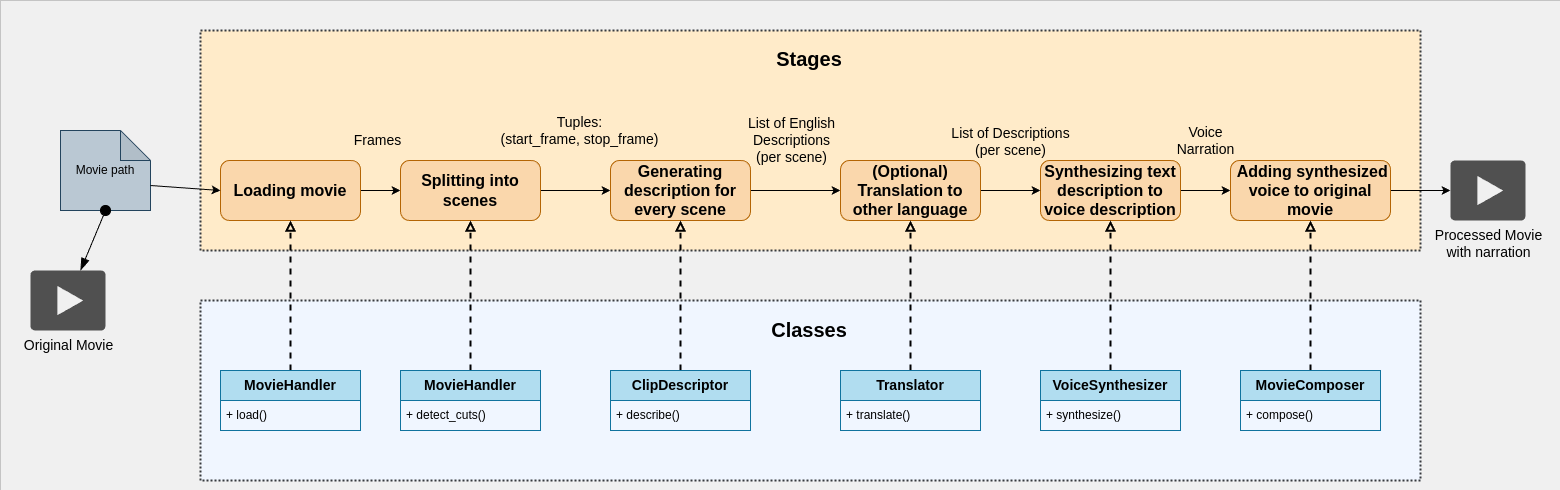

The diagram above was exported from draw.io. Its source (the exported page's mxGraphModel, read from the mxfile embedded in the PNG):
<mxGraphModel dx="3774" dy="1185" grid="1" gridSize="10" guides="1" tooltips="1" connect="1" arrows="1" fold="1" page="1" pageScale="1" pageWidth="850" pageHeight="1100" background="#F0F0F0" math="0" shadow="0">
  <root>
    <mxCell id="0" />
    <mxCell id="MsZPVjItTofmqdoTWXH7-10" value="Stages" parent="0" />
    <mxCell id="nExff-F-RfLPwwfVhsj4-39" value="&lt;font size=&quot;1&quot; style=&quot;&quot;&gt;&lt;b style=&quot;font-size: 20px;&quot;&gt;Stages&lt;/b&gt;&lt;/font&gt;" style="rounded=0;whiteSpace=wrap;html=1;fillColor=#FFEBC9;movableLabel=1;strokeWidth=2;dashed=1;dashPattern=1 1;strokeColor=#36393d;" parent="MsZPVjItTofmqdoTWXH7-10" vertex="1">
      <mxGeometry x="-1000" y="350" width="1220" height="220" as="geometry">
        <mxPoint x="-1" y="-82" as="offset" />
      </mxGeometry>
    </mxCell>
    <mxCell id="nExff-F-RfLPwwfVhsj4-6" value="&lt;font style=&quot;font-size: 14px;&quot;&gt;Frames&lt;/font&gt;" style="edgeStyle=orthogonalEdgeStyle;rounded=0;orthogonalLoop=1;jettySize=auto;html=1;labelBackgroundColor=#FFEBC9;" parent="MsZPVjItTofmqdoTWXH7-10" source="nExff-F-RfLPwwfVhsj4-1" target="nExff-F-RfLPwwfVhsj4-5" edge="1">
      <mxGeometry x="-0.1429" y="50" relative="1" as="geometry">
        <mxPoint as="offset" />
      </mxGeometry>
    </mxCell>
    <mxCell id="nExff-F-RfLPwwfVhsj4-1" value="&lt;font style=&quot;font-size: 16px;&quot;&gt;&lt;b&gt;Loading movie&lt;/b&gt;&lt;/font&gt;" style="rounded=1;whiteSpace=wrap;html=1;fillColor=#fad7ac;strokeColor=#b46504;" parent="MsZPVjItTofmqdoTWXH7-10" vertex="1">
      <mxGeometry x="-980" y="480" width="140" height="60" as="geometry" />
    </mxCell>
    <mxCell id="nExff-F-RfLPwwfVhsj4-3" value="Movie path" style="shape=note;whiteSpace=wrap;html=1;backgroundOutline=1;darkOpacity=0.05;fillColor=#bac8d3;strokeColor=#23445d;" parent="MsZPVjItTofmqdoTWXH7-10" vertex="1">
      <mxGeometry x="-1140" y="450" width="90" height="80" as="geometry" />
    </mxCell>
    <mxCell id="nExff-F-RfLPwwfVhsj4-4" style="rounded=0;orthogonalLoop=1;jettySize=auto;html=1;entryX=0;entryY=0;entryDx=90;entryDy=55;entryPerimeter=0;endArrow=none;endFill=0;exitX=0;exitY=0.5;exitDx=0;exitDy=0;startArrow=classic;startFill=1;" parent="MsZPVjItTofmqdoTWXH7-10" source="nExff-F-RfLPwwfVhsj4-1" target="nExff-F-RfLPwwfVhsj4-3" edge="1">
      <mxGeometry relative="1" as="geometry" />
    </mxCell>
    <mxCell id="nExff-F-RfLPwwfVhsj4-11" value="&lt;span style=&quot;font-size: 14px;&quot;&gt;Tuples:&lt;br&gt;(start_frame, stop_frame)&lt;/span&gt;" style="edgeStyle=orthogonalEdgeStyle;rounded=0;orthogonalLoop=1;jettySize=auto;html=1;labelBackgroundColor=#FFEBC9;" parent="MsZPVjItTofmqdoTWXH7-10" source="nExff-F-RfLPwwfVhsj4-5" target="nExff-F-RfLPwwfVhsj4-10" edge="1">
      <mxGeometry x="0.1111" y="60" relative="1" as="geometry">
        <mxPoint as="offset" />
      </mxGeometry>
    </mxCell>
    <mxCell id="nExff-F-RfLPwwfVhsj4-5" value="&lt;font style=&quot;font-size: 16px;&quot;&gt;&lt;b&gt;Splitting into scenes&lt;/b&gt;&lt;/font&gt;" style="rounded=1;whiteSpace=wrap;html=1;fillColor=#fad7ac;strokeColor=#b46504;" parent="MsZPVjItTofmqdoTWXH7-10" vertex="1">
      <mxGeometry x="-800" y="480" width="140" height="60" as="geometry" />
    </mxCell>
    <mxCell id="nExff-F-RfLPwwfVhsj4-14" value="&lt;div&gt;&lt;font style=&quot;font-size: 14px;&quot;&gt;List of English&lt;/font&gt;&lt;/div&gt;&lt;font style=&quot;font-size: 14px;&quot;&gt;Descriptions&lt;/font&gt;&lt;div&gt;&lt;font style=&quot;font-size: 14px;&quot;&gt;(per scene)&lt;/font&gt;&lt;/div&gt;" style="edgeStyle=orthogonalEdgeStyle;rounded=0;orthogonalLoop=1;jettySize=auto;html=1;labelBackgroundColor=#FFEBC9;entryX=0;entryY=0.5;entryDx=0;entryDy=0;" parent="MsZPVjItTofmqdoTWXH7-10" source="nExff-F-RfLPwwfVhsj4-10" target="MsZPVjItTofmqdoTWXH7-2" edge="1">
      <mxGeometry x="-0.0909" y="50" relative="1" as="geometry">
        <mxPoint as="offset" />
      </mxGeometry>
    </mxCell>
    <mxCell id="nExff-F-RfLPwwfVhsj4-10" value="&lt;font style=&quot;font-size: 16px;&quot;&gt;&lt;b&gt;Generating description for every scene&lt;/b&gt;&lt;/font&gt;" style="rounded=1;whiteSpace=wrap;html=1;fillColor=#fad7ac;strokeColor=#b46504;" parent="MsZPVjItTofmqdoTWXH7-10" vertex="1">
      <mxGeometry x="-590" y="480" width="140" height="60" as="geometry" />
    </mxCell>
    <mxCell id="nExff-F-RfLPwwfVhsj4-25" value="&lt;div&gt;&lt;span style=&quot;font-size: 14px;&quot;&gt;Voice&lt;/span&gt;&lt;span style=&quot;font-size: 14px;&quot;&gt;&lt;br&gt;&lt;/span&gt;&lt;/div&gt;&lt;span style=&quot;font-size: 14px;&quot;&gt;Narration&lt;/span&gt;" style="edgeStyle=orthogonalEdgeStyle;rounded=0;orthogonalLoop=1;jettySize=auto;html=1;labelBackgroundColor=#FFEBC9;exitX=1;exitY=0.5;exitDx=0;exitDy=0;" parent="MsZPVjItTofmqdoTWXH7-10" source="nExff-F-RfLPwwfVhsj4-13" target="nExff-F-RfLPwwfVhsj4-24" edge="1">
      <mxGeometry y="50" relative="1" as="geometry">
        <mxPoint as="offset" />
      </mxGeometry>
    </mxCell>
    <mxCell id="nExff-F-RfLPwwfVhsj4-13" value="&lt;font style=&quot;font-size: 16px;&quot;&gt;&lt;b&gt;Synthesizing text description to voice&amp;nbsp;&lt;/b&gt;&lt;/font&gt;&lt;b style=&quot;font-size: 16px;&quot;&gt;description&lt;/b&gt;" style="rounded=1;whiteSpace=wrap;html=1;fillColor=#fad7ac;strokeColor=#b46504;" parent="MsZPVjItTofmqdoTWXH7-10" vertex="1">
      <mxGeometry x="-160" y="480" width="140" height="60" as="geometry" />
    </mxCell>
    <mxCell id="nExff-F-RfLPwwfVhsj4-65" style="edgeStyle=orthogonalEdgeStyle;rounded=0;orthogonalLoop=1;jettySize=auto;html=1;exitX=1;exitY=0.5;exitDx=0;exitDy=0;" parent="MsZPVjItTofmqdoTWXH7-10" source="nExff-F-RfLPwwfVhsj4-24" target="nExff-F-RfLPwwfVhsj4-64" edge="1">
      <mxGeometry relative="1" as="geometry" />
    </mxCell>
    <mxCell id="nExff-F-RfLPwwfVhsj4-24" value="&lt;b&gt;&lt;font style=&quot;font-size: 16px;&quot;&gt;&amp;nbsp;Adding synthesized voice to original movie&lt;/font&gt;&lt;/b&gt;" style="rounded=1;whiteSpace=wrap;html=1;fillColor=#fad7ac;strokeColor=#b46504;" parent="MsZPVjItTofmqdoTWXH7-10" vertex="1">
      <mxGeometry x="30" y="480" width="160" height="60" as="geometry" />
    </mxCell>
    <mxCell id="nExff-F-RfLPwwfVhsj4-64" value="&lt;font style=&quot;font-size: 14px;&quot;&gt;Processed Movie&lt;/font&gt;&lt;div&gt;&lt;font style=&quot;font-size: 14px;&quot;&gt;with narration&lt;/font&gt;&lt;/div&gt;" style="sketch=0;pointerEvents=1;shadow=0;dashed=0;html=1;strokeColor=none;fillColor=#505050;labelPosition=center;verticalLabelPosition=bottom;verticalAlign=top;outlineConnect=0;align=center;shape=mxgraph.office.concepts.video_play;" parent="MsZPVjItTofmqdoTWXH7-10" vertex="1">
      <mxGeometry x="250" y="480" width="75" height="60" as="geometry" />
    </mxCell>
    <mxCell id="nExff-F-RfLPwwfVhsj4-67" style="rounded=0;orthogonalLoop=1;jettySize=auto;html=1;exitX=0.5;exitY=1;exitDx=0;exitDy=0;exitPerimeter=0;startArrow=oval;startFill=1;endArrow=blockThin;endFill=1;endSize=10;startSize=10;" parent="MsZPVjItTofmqdoTWXH7-10" source="nExff-F-RfLPwwfVhsj4-3" target="nExff-F-RfLPwwfVhsj4-66" edge="1">
      <mxGeometry relative="1" as="geometry" />
    </mxCell>
    <mxCell id="MsZPVjItTofmqdoTWXH7-3" style="edgeStyle=orthogonalEdgeStyle;rounded=0;orthogonalLoop=1;jettySize=auto;html=1;exitX=1;exitY=0.5;exitDx=0;exitDy=0;entryX=0;entryY=0.5;entryDx=0;entryDy=0;" parent="MsZPVjItTofmqdoTWXH7-10" source="MsZPVjItTofmqdoTWXH7-2" target="nExff-F-RfLPwwfVhsj4-13" edge="1">
      <mxGeometry relative="1" as="geometry" />
    </mxCell>
    <mxCell id="MsZPVjItTofmqdoTWXH7-4" value="&lt;font style=&quot;font-size: 14px;&quot;&gt;List of Descriptions&lt;/font&gt;&lt;div style=&quot;font-size: 14px;&quot;&gt;&lt;font style=&quot;font-size: 14px;&quot;&gt;(per scene)&lt;/font&gt;&lt;/div&gt;" style="edgeLabel;html=1;align=center;verticalAlign=middle;resizable=0;points=[];labelBackgroundColor=#FFEBC9;" parent="MsZPVjItTofmqdoTWXH7-3" vertex="1" connectable="0">
      <mxGeometry x="-0.0333" relative="1" as="geometry">
        <mxPoint y="-50" as="offset" />
      </mxGeometry>
    </mxCell>
    <mxCell id="MsZPVjItTofmqdoTWXH7-2" value="&lt;span style=&quot;font-size: 16px;&quot;&gt;&lt;b&gt;(Optional)&lt;/b&gt;&lt;/span&gt;&lt;div&gt;&lt;span style=&quot;font-size: 16px;&quot;&gt;&lt;b&gt;Translation to other language&lt;/b&gt;&lt;/span&gt;&lt;/div&gt;" style="rounded=1;whiteSpace=wrap;html=1;fillColor=#fad7ac;strokeColor=#b46504;" parent="MsZPVjItTofmqdoTWXH7-10" vertex="1">
      <mxGeometry x="-360" y="480" width="140" height="60" as="geometry" />
    </mxCell>
    <mxCell id="nExff-F-RfLPwwfVhsj4-66" value="&lt;font style=&quot;font-size: 14px;&quot;&gt;Original Movie&lt;/font&gt;" style="sketch=0;pointerEvents=1;shadow=0;dashed=0;html=1;strokeColor=none;fillColor=#505050;labelPosition=center;verticalLabelPosition=bottom;verticalAlign=top;outlineConnect=0;align=center;shape=mxgraph.office.concepts.video_play;" parent="MsZPVjItTofmqdoTWXH7-10" vertex="1">
      <mxGeometry x="-1170" y="590" width="75" height="60" as="geometry" />
    </mxCell>
    <mxCell id="MsZPVjItTofmqdoTWXH7-11" value="Interfaces" parent="0" />
    <mxCell id="wrK8xK8mFOGBDdQs_Wsw-1" value="" style="rounded=0;whiteSpace=wrap;html=1;fillColor=none;strokeWidth=0;" parent="MsZPVjItTofmqdoTWXH7-11" vertex="1">
      <mxGeometry x="-1200" y="320" width="1560" height="490" as="geometry" />
    </mxCell>
    <mxCell id="nExff-F-RfLPwwfVhsj4-37" value="&lt;font size=&quot;1&quot; style=&quot;&quot;&gt;&lt;b style=&quot;font-size: 20px;&quot;&gt;Classes&lt;/b&gt;&lt;/font&gt;" style="rounded=0;whiteSpace=wrap;html=1;fillColor=#F0F6FF;movableLabel=1;strokeWidth=2;dashed=1;dashPattern=1 1;strokeColor=#36393d;" parent="MsZPVjItTofmqdoTWXH7-11" vertex="1">
      <mxGeometry x="-1000" y="620" width="1220" height="180" as="geometry">
        <mxPoint x="-1" y="-61" as="offset" />
      </mxGeometry>
    </mxCell>
    <mxCell id="nExff-F-RfLPwwfVhsj4-62" style="edgeStyle=orthogonalEdgeStyle;rounded=0;orthogonalLoop=1;jettySize=auto;html=1;endArrow=block;endFill=0;dashed=1;strokeWidth=2;entryX=0.5;entryY=1;entryDx=0;entryDy=0;" parent="MsZPVjItTofmqdoTWXH7-11" source="3CwoelhcWIOuTHOx-zm2-35" target="nExff-F-RfLPwwfVhsj4-24" edge="1">
      <mxGeometry relative="1" as="geometry">
        <mxPoint x="110" y="683" as="sourcePoint" />
        <mxPoint y="910" as="targetPoint" />
      </mxGeometry>
    </mxCell>
    <mxCell id="nExff-F-RfLPwwfVhsj4-56" style="edgeStyle=orthogonalEdgeStyle;rounded=0;orthogonalLoop=1;jettySize=auto;html=1;endArrow=block;endFill=0;dashed=1;strokeWidth=2;entryX=0.5;entryY=1;entryDx=0;entryDy=0;exitX=0.5;exitY=0;exitDx=0;exitDy=0;" parent="MsZPVjItTofmqdoTWXH7-11" source="3CwoelhcWIOuTHOx-zm2-33" target="nExff-F-RfLPwwfVhsj4-13" edge="1">
      <mxGeometry relative="1" as="geometry">
        <mxPoint x="-90" y="690" as="sourcePoint" />
        <mxPoint x="-220" y="920" as="targetPoint" />
      </mxGeometry>
    </mxCell>
    <mxCell id="MsZPVjItTofmqdoTWXH7-9" style="edgeStyle=orthogonalEdgeStyle;rounded=0;orthogonalLoop=1;jettySize=auto;html=1;endArrow=block;endFill=0;dashed=1;strokeWidth=2;entryX=0.5;entryY=1;entryDx=0;entryDy=0;exitX=0.5;exitY=0;exitDx=0;exitDy=0;" parent="MsZPVjItTofmqdoTWXH7-11" source="3CwoelhcWIOuTHOx-zm2-27" target="MsZPVjItTofmqdoTWXH7-2" edge="1">
      <mxGeometry relative="1" as="geometry">
        <mxPoint x="-290" y="690" as="sourcePoint" />
        <mxPoint x="-180" y="550" as="targetPoint" />
      </mxGeometry>
    </mxCell>
    <mxCell id="nExff-F-RfLPwwfVhsj4-51" style="edgeStyle=orthogonalEdgeStyle;rounded=0;orthogonalLoop=1;jettySize=auto;html=1;endArrow=block;endFill=0;dashed=1;strokeWidth=2;entryX=0.5;entryY=1;entryDx=0;entryDy=0;exitX=0.5;exitY=0;exitDx=0;exitDy=0;" parent="MsZPVjItTofmqdoTWXH7-11" source="3CwoelhcWIOuTHOx-zm2-25" target="nExff-F-RfLPwwfVhsj4-10" edge="1">
      <mxGeometry relative="1" as="geometry">
        <mxPoint x="-520" y="690" as="sourcePoint" />
        <mxPoint x="-450" y="920" as="targetPoint" />
      </mxGeometry>
    </mxCell>
    <mxCell id="nExff-F-RfLPwwfVhsj4-36" style="edgeStyle=orthogonalEdgeStyle;rounded=0;orthogonalLoop=1;jettySize=auto;html=1;endArrow=block;endFill=0;dashed=1;strokeWidth=2;entryX=0.5;entryY=1;entryDx=0;entryDy=0;exitX=0.5;exitY=0;exitDx=0;exitDy=0;" parent="MsZPVjItTofmqdoTWXH7-11" source="3CwoelhcWIOuTHOx-zm2-22" target="nExff-F-RfLPwwfVhsj4-5" edge="1">
      <mxGeometry relative="1" as="geometry">
        <mxPoint x="-730" y="690" as="sourcePoint" />
        <mxPoint x="-665" y="956" as="targetPoint" />
      </mxGeometry>
    </mxCell>
    <mxCell id="nExff-F-RfLPwwfVhsj4-31" style="edgeStyle=orthogonalEdgeStyle;rounded=0;orthogonalLoop=1;jettySize=auto;html=1;endArrow=block;endFill=0;dashed=1;strokeWidth=2;entryX=0.5;entryY=1;entryDx=0;entryDy=0;exitX=0.5;exitY=0;exitDx=0;exitDy=0;" parent="MsZPVjItTofmqdoTWXH7-11" source="3CwoelhcWIOuTHOx-zm2-18" target="nExff-F-RfLPwwfVhsj4-1" edge="1">
      <mxGeometry relative="1" as="geometry">
        <mxPoint x="-895" y="1006" as="targetPoint" />
        <mxPoint x="-910" y="690" as="sourcePoint" />
      </mxGeometry>
    </mxCell>
    <mxCell id="3CwoelhcWIOuTHOx-zm2-18" value="&lt;span style=&quot;color: rgb(0, 0, 0); font-family: Helvetica; font-size: 14px; font-style: normal; font-variant-ligatures: normal; font-variant-caps: normal; font-weight: 700; letter-spacing: normal; orphans: 2; text-align: center; text-indent: 0px; text-transform: none; widows: 2; word-spacing: 0px; -webkit-text-stroke-width: 0px; white-space: normal; text-decoration-thickness: initial; text-decoration-style: initial; text-decoration-color: initial; float: none; display: inline !important;&quot;&gt;MovieHandler&lt;/span&gt;" style="swimlane;fontStyle=0;childLayout=stackLayout;horizontal=1;startSize=30;horizontalStack=0;resizeParent=1;resizeParentMax=0;resizeLast=0;collapsible=1;marginBottom=0;whiteSpace=wrap;html=1;fillColor=#b1ddf0;strokeColor=#10739e;" vertex="1" parent="MsZPVjItTofmqdoTWXH7-11">
      <mxGeometry x="-980" y="690" width="140" height="60" as="geometry" />
    </mxCell>
    <mxCell id="3CwoelhcWIOuTHOx-zm2-19" value="+ load()" style="text;strokeColor=none;fillColor=none;align=left;verticalAlign=middle;spacingLeft=4;spacingRight=4;overflow=hidden;points=[[0,0.5],[1,0.5]];portConstraint=eastwest;rotatable=0;whiteSpace=wrap;html=1;" vertex="1" parent="3CwoelhcWIOuTHOx-zm2-18">
      <mxGeometry y="30" width="140" height="30" as="geometry" />
    </mxCell>
    <mxCell id="3CwoelhcWIOuTHOx-zm2-22" value="&lt;span style=&quot;color: rgb(0, 0, 0); font-family: Helvetica; font-size: 14px; font-style: normal; font-variant-ligatures: normal; font-variant-caps: normal; font-weight: 700; letter-spacing: normal; orphans: 2; text-align: center; text-indent: 0px; text-transform: none; widows: 2; word-spacing: 0px; -webkit-text-stroke-width: 0px; white-space: normal; text-decoration-thickness: initial; text-decoration-style: initial; text-decoration-color: initial; float: none; display: inline !important;&quot;&gt;MovieHandler&lt;/span&gt;" style="swimlane;fontStyle=0;childLayout=stackLayout;horizontal=1;startSize=30;horizontalStack=0;resizeParent=1;resizeParentMax=0;resizeLast=0;collapsible=1;marginBottom=0;whiteSpace=wrap;html=1;fillColor=#b1ddf0;strokeColor=#10739e;" vertex="1" parent="MsZPVjItTofmqdoTWXH7-11">
      <mxGeometry x="-800" y="690" width="140" height="60" as="geometry" />
    </mxCell>
    <mxCell id="3CwoelhcWIOuTHOx-zm2-23" value="+ detect_cuts()" style="text;strokeColor=none;fillColor=none;align=left;verticalAlign=middle;spacingLeft=4;spacingRight=4;overflow=hidden;points=[[0,0.5],[1,0.5]];portConstraint=eastwest;rotatable=0;whiteSpace=wrap;html=1;" vertex="1" parent="3CwoelhcWIOuTHOx-zm2-22">
      <mxGeometry y="30" width="140" height="30" as="geometry" />
    </mxCell>
    <mxCell id="3CwoelhcWIOuTHOx-zm2-25" value="&lt;span style=&quot;font-size: 14px; font-weight: 700;&quot;&gt;ClipDescriptor&lt;/span&gt;" style="swimlane;fontStyle=0;childLayout=stackLayout;horizontal=1;startSize=30;horizontalStack=0;resizeParent=1;resizeParentMax=0;resizeLast=0;collapsible=1;marginBottom=0;whiteSpace=wrap;html=1;fillColor=#b1ddf0;strokeColor=#10739e;" vertex="1" parent="MsZPVjItTofmqdoTWXH7-11">
      <mxGeometry x="-590" y="690" width="140" height="60" as="geometry" />
    </mxCell>
    <mxCell id="3CwoelhcWIOuTHOx-zm2-26" value="+ describe()" style="text;strokeColor=none;fillColor=none;align=left;verticalAlign=middle;spacingLeft=4;spacingRight=4;overflow=hidden;points=[[0,0.5],[1,0.5]];portConstraint=eastwest;rotatable=0;whiteSpace=wrap;html=1;" vertex="1" parent="3CwoelhcWIOuTHOx-zm2-25">
      <mxGeometry y="30" width="140" height="30" as="geometry" />
    </mxCell>
    <mxCell id="3CwoelhcWIOuTHOx-zm2-27" value="&lt;span style=&quot;font-size: 14px; font-weight: 700;&quot;&gt;Translator&lt;/span&gt;" style="swimlane;fontStyle=0;childLayout=stackLayout;horizontal=1;startSize=30;horizontalStack=0;resizeParent=1;resizeParentMax=0;resizeLast=0;collapsible=1;marginBottom=0;whiteSpace=wrap;html=1;fillColor=#b1ddf0;strokeColor=#10739e;" vertex="1" parent="MsZPVjItTofmqdoTWXH7-11">
      <mxGeometry x="-360" y="690" width="140" height="60" as="geometry" />
    </mxCell>
    <mxCell id="3CwoelhcWIOuTHOx-zm2-28" value="+ translate()" style="text;strokeColor=none;fillColor=none;align=left;verticalAlign=middle;spacingLeft=4;spacingRight=4;overflow=hidden;points=[[0,0.5],[1,0.5]];portConstraint=eastwest;rotatable=0;whiteSpace=wrap;html=1;" vertex="1" parent="3CwoelhcWIOuTHOx-zm2-27">
      <mxGeometry y="30" width="140" height="30" as="geometry" />
    </mxCell>
    <mxCell id="3CwoelhcWIOuTHOx-zm2-33" value="&lt;span style=&quot;font-size: 14px; font-weight: 700;&quot;&gt;VoiceSynthesizer&lt;/span&gt;" style="swimlane;fontStyle=0;childLayout=stackLayout;horizontal=1;startSize=30;horizontalStack=0;resizeParent=1;resizeParentMax=0;resizeLast=0;collapsible=1;marginBottom=0;whiteSpace=wrap;html=1;fillColor=#b1ddf0;strokeColor=#10739e;" vertex="1" parent="MsZPVjItTofmqdoTWXH7-11">
      <mxGeometry x="-160" y="690" width="140" height="60" as="geometry" />
    </mxCell>
    <mxCell id="3CwoelhcWIOuTHOx-zm2-34" value="+ synthesize()" style="text;strokeColor=none;fillColor=none;align=left;verticalAlign=middle;spacingLeft=4;spacingRight=4;overflow=hidden;points=[[0,0.5],[1,0.5]];portConstraint=eastwest;rotatable=0;whiteSpace=wrap;html=1;" vertex="1" parent="3CwoelhcWIOuTHOx-zm2-33">
      <mxGeometry y="30" width="140" height="30" as="geometry" />
    </mxCell>
    <mxCell id="3CwoelhcWIOuTHOx-zm2-35" value="&lt;span style=&quot;font-size: 14px; font-weight: 700;&quot;&gt;MovieComposer&lt;/span&gt;" style="swimlane;fontStyle=0;childLayout=stackLayout;horizontal=1;startSize=30;horizontalStack=0;resizeParent=1;resizeParentMax=0;resizeLast=0;collapsible=1;marginBottom=0;whiteSpace=wrap;html=1;fillColor=#b1ddf0;strokeColor=#10739e;" vertex="1" parent="MsZPVjItTofmqdoTWXH7-11">
      <mxGeometry x="40" y="690" width="140" height="60" as="geometry" />
    </mxCell>
    <mxCell id="3CwoelhcWIOuTHOx-zm2-36" value="+ compose()" style="text;strokeColor=none;fillColor=none;align=left;verticalAlign=middle;spacingLeft=4;spacingRight=4;overflow=hidden;points=[[0,0.5],[1,0.5]];portConstraint=eastwest;rotatable=0;whiteSpace=wrap;html=1;" vertex="1" parent="3CwoelhcWIOuTHOx-zm2-35">
      <mxGeometry y="30" width="140" height="30" as="geometry" />
    </mxCell>
  </root>
</mxGraphModel>